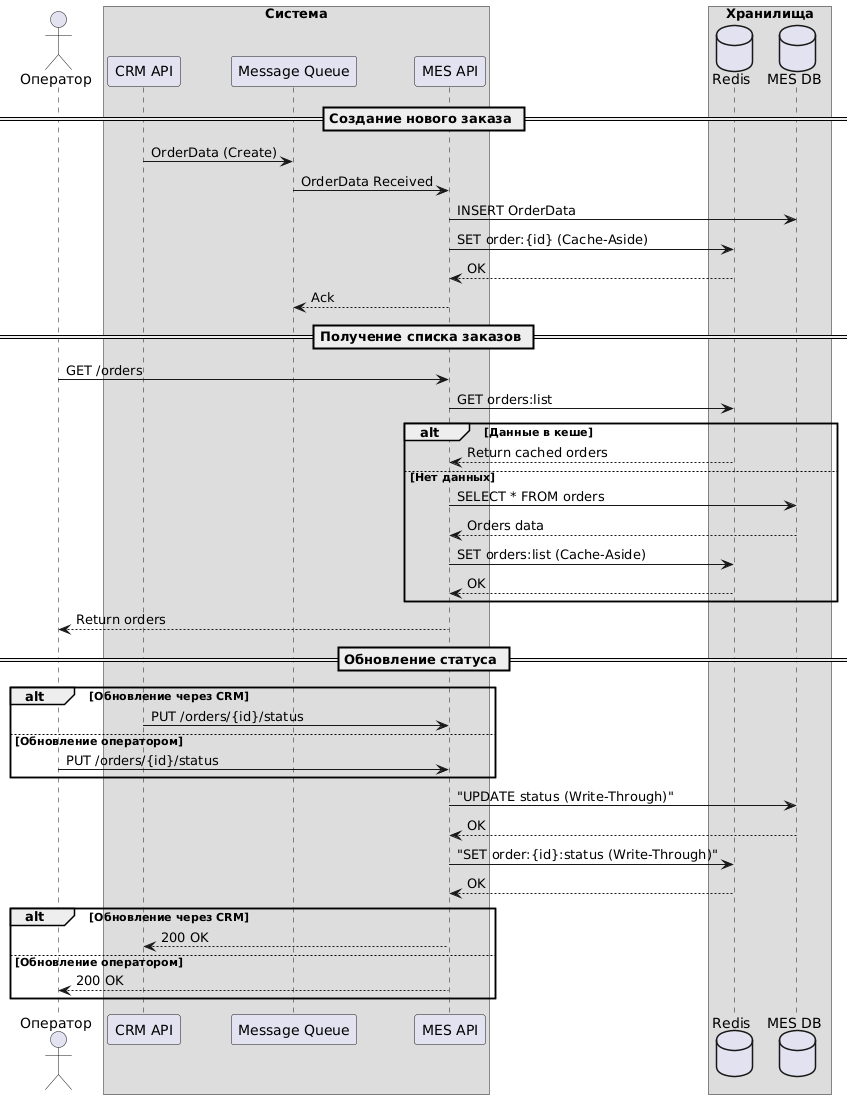

The diagram above was rendered by PlantUML. Its source (embedded in the PNG):
@startuml
actor  "Оператор" as operator


box "Система"
participant "CRM API" as crm
participant  "Message Queue" as queue
participant "MES API" as mes
end box

box "Хранилища"
database  "Redis" as redis
database  "MES DB" as db
end box


== Создание нового заказа ==
crm -> queue : OrderData (Create)
queue -> mes : OrderData Received
mes -> db : INSERT OrderData
mes -> redis : SET order:{id} (Cache-Aside)
redis --> mes : OK
mes --> queue : Ack

== Получение списка заказов ==
operator -> mes : GET /orders
mes -> redis : GET orders:list
alt Данные в кеше
    redis --> mes : Return cached orders
else Нет данных
    mes -> db : SELECT * FROM orders
    db --> mes : Orders data
    mes -> redis : SET orders:list (Cache-Aside)
    redis --> mes : OK
end
mes --> operator : Return orders

== Обновление статуса ==
alt Обновление через CRM
    crm -> mes : PUT /orders/{id}/status
else Обновление оператором
    operator -> mes : PUT /orders/{id}/status
end

mes -> db : "UPDATE status (Write-Through)"
db --> mes : OK
mes -> redis : "SET order:{id}:status (Write-Through)"
redis --> mes : OK

alt Обновление через CRM
    mes --> crm : 200 OK
else Обновление оператором
    mes --> operator : 200 OK
end
@enduml